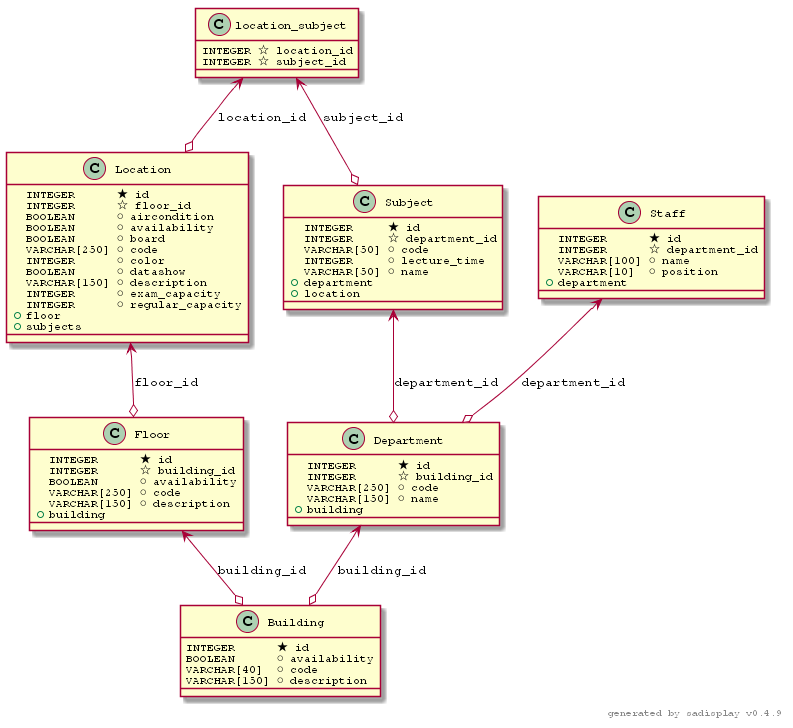

The diagram above was rendered by PlantUML. Its source (embedded in the PNG):
@startuml
skinparam defaultFontName Courier

Class Building {
    INTEGER      ★ id          
    BOOLEAN      ⚪ availability
    VARCHAR[40]  ⚪ code        
    VARCHAR[150] ⚪ description 
}

Class Floor {
    INTEGER      ★ id          
    INTEGER      ☆ building_id 
    BOOLEAN      ⚪ availability
    VARCHAR[250] ⚪ code        
    VARCHAR[150] ⚪ description 
    +            building      
}

Class Location {
    INTEGER      ★ id              
    INTEGER      ☆ floor_id        
    BOOLEAN      ⚪ aircondition    
    BOOLEAN      ⚪ availability    
    BOOLEAN      ⚪ board           
    VARCHAR[250] ⚪ code            
    INTEGER      ⚪ color           
    BOOLEAN      ⚪ datashow        
    VARCHAR[150] ⚪ description     
    INTEGER      ⚪ exam_capacity   
    INTEGER      ⚪ regular_capacity
    +            floor             
    +            subjects          
}

Class Department {
    INTEGER      ★ id         
    INTEGER      ☆ building_id
    VARCHAR[250] ⚪ code       
    VARCHAR[150] ⚪ name       
    +            building     
}

Class Staff {
    INTEGER      ★ id           
    INTEGER      ☆ department_id
    VARCHAR[100] ⚪ name         
    VARCHAR[10]  ⚪ position     
    +            department     
}

Class Subject {
    INTEGER     ★ id           
    INTEGER     ☆ department_id
    VARCHAR[50] ⚪ code         
    INTEGER     ⚪ lecture_time 
    VARCHAR[50] ⚪ name         
    +           department     
    +           location       
}

Class location_subject {
    INTEGER ☆ location_id
    INTEGER ☆ subject_id 
}

Floor <--o Building: building_id

Location <--o Floor: floor_id

Department <--o Building: building_id

Staff <--o Department: department_id

Subject <--o Department: department_id

location_subject <--o Subject: subject_id

location_subject <--o Location: location_id

right footer generated by sadisplay v0.4.9
@enduml